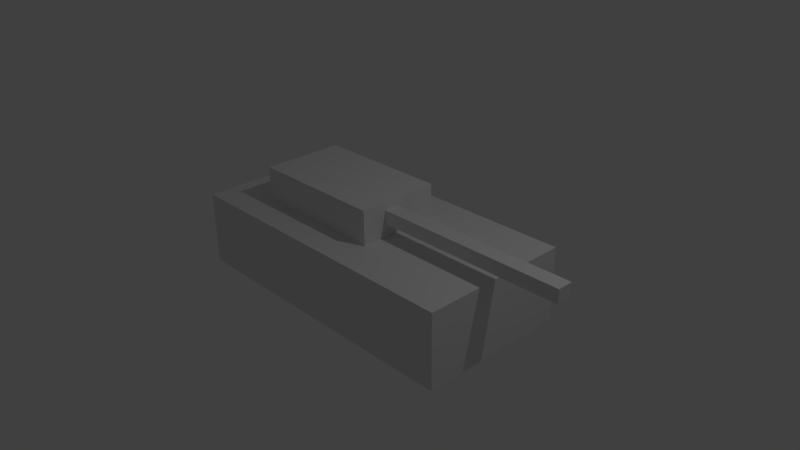 # Source: test.blend  (saved by Blender 2.66.1; exported with 4.5.12 LTS)
import bpy
from mathutils import Matrix  # noqa: F401  (used for matrix-valued properties, if any)

bpy.ops.wm.read_factory_settings(use_empty=True)
scene = bpy.context.scene
scene.name = 'Scene'

# ---- collections
col_collection_1 = bpy.data.collections.new('Collection 1'); scene.collection.children.link(col_collection_1)

# ---- materials (node trees are filled in below, after node groups)
mat_material = bpy.data.materials.new('Material')
mat_material.alpha_threshold = 0.0
mat_material.use_transparent_shadow = False
mat_material.roughness = 0.5
mat_material.line_color = (0.0, 0.0, 0.0, 1.0)
mat_material_001 = bpy.data.materials.new('Material.001')
mat_material_001.alpha_threshold = 0.0
mat_material_001.use_transparent_shadow = False
mat_material_001.roughness = 0.5
mat_material_001.line_color = (0.0, 0.0, 0.0, 1.0)

# ---- material node trees

# ---- world
world_world = bpy.data.worlds.new('World'); scene.world = world_world
world_world.color = (0.05088, 0.05088, 0.05088)
world_world.use_sun_shadow = False
world_world.sun_shadow_jitter_overblur = 0.0
world_world.cycles.sampling_method = 'MANUAL'
world_world.cycles.sample_map_resolution = 256

# ---- cameras
cam_camera = bpy.data.cameras.new('Camera')
cam_camera.clip_end = 100.0
cam_camera.lens = 35.0
cam_camera.sensor_width = 32.0
cam_camera.sensor_height = 18.0
cam_camera.ortho_scale = 7.314
cam_camera.dof.focus_distance = 0.0
cam_camera.dof.aperture_fstop = 128.0

# ---- lights
light_lamp = bpy.data.lights.new('Lamp', 'POINT')
light_lamp.transmission_factor = 0.0
light_lamp.cutoff_distance = 30.0
light_lamp.energy = 100.0
light_lamp.shadow_buffer_clip_start = 1.001
light_lamp.shadow_soft_size = 0.1
light_lamp.shadow_maximum_resolution = 0.006
light_lamp.use_absolute_resolution = True
light_lamp.cycles.use_multiple_importance_sampling = False

# ---- meshes
me_cube_002 = bpy.data.meshes.new('Cube.002')
me_cube_002.from_pydata([(-1.0, -1.0, -1.0), (-1.0, 1.0, -1.0), (1.0, 1.0, -1.0), (1.0, -1.0, -1.0), (-1.0, -1.0, 1.0), (-1.0, 1.0, 1.0), (1.0, 1.0, 1.0), (1.0, -1.0, 1.0)], [], [(4, 5, 1, 0), (5, 6, 2, 1), (6, 7, 3, 2), (7, 4, 0, 3), (0, 1, 2, 3), (7, 6, 5, 4)])
me_cube_002.use_remesh_preserve_volume = False
me_cube_002.use_remesh_preserve_attributes = False
me_cube_002.use_mirror_vertex_groups = False
me_cube_002.update()
me_cube = bpy.data.meshes.new('Cube')
me_cube.from_pydata([(1.0, 1.0, -1.0), (1.0, -1.0, -1.0), (-1.0, -1.0, -1.0), (-1.0, 1.0, -1.0), (1.0, 1.0, 1.0), (1.0, -1.0, 1.0), (-1.0, -1.0, 1.0), (-1.0, 1.0, 1.0)], [], [(0, 1, 2, 3), (4, 7, 6, 5), (0, 4, 5, 1), (1, 5, 6, 2), (2, 6, 7, 3), (4, 0, 3, 7)])
me_cube.materials.append(mat_material)
me_cube.use_remesh_preserve_volume = False
me_cube.use_remesh_preserve_attributes = False
me_cube.use_mirror_vertex_groups = False
me_cube.update()
me_cube_001 = bpy.data.meshes.new('Cube.001')
me_cube_001.from_pydata([(1.0, 1.0, -1.0), (1.0, -1.0, -1.0), (-1.0, -1.0, -1.0), (-1.0, 1.0, -1.0), (1.0, 1.0, 1.0), (1.0, -1.0, 1.0), (-1.0, -1.0, 1.0), (-1.0, 1.0, 1.0)], [], [(0, 1, 2, 3), (4, 7, 6, 5), (0, 4, 5, 1), (1, 5, 6, 2), (2, 6, 7, 3), (4, 0, 3, 7)])
me_cube_001.materials.append(mat_material_001)
me_cube_001.use_remesh_preserve_volume = False
me_cube_001.use_remesh_preserve_attributes = False
me_cube_001.use_mirror_vertex_groups = False
me_cube_001.update()

# ---- objects
ob_cube_002 = bpy.data.objects.new('Cube.002', me_cube_002)
ob_cube = bpy.data.objects.new('Cube', me_cube)
ob_lamp = bpy.data.objects.new('Lamp', light_lamp)
ob_camera = bpy.data.objects.new('Camera', cam_camera)
ob_cube_001 = bpy.data.objects.new('Cube.001', me_cube_001)

# ---- transforms, parenting, visibility, modifiers, constraints
ob_cube_002.location = (1.766, -0.1103, 0.7663)
ob_cube_002.scale = (1.286, 0.1036, 0.09067)
ob_cube_002.lineart.crease_threshold = 0.0
ob_cube.location = (0.0, 0.0, 0.0)
ob_cube.scale = (2.079, 1.034, 0.4998)
ob_cube.lock_rotations_4d = False
ob_cube.empty_display_type = 'ARROWS'
ob_cube.lineart.crease_threshold = 0.0
ob_lamp.location = (4.076, 1.005, 5.904)
ob_lamp.rotation_euler = (0.6503, 0.05522, 1.866)
ob_lamp.lock_rotations_4d = False
ob_lamp.empty_display_type = 'ARROWS'
ob_lamp.color = (0.0, 0.0, 0.0, 0.0)
ob_lamp.lineart.crease_threshold = 0.0
ob_camera.location = (7.481, -6.508, 5.344)
ob_camera.rotation_euler = (1.109, 0.01082, 0.8149)
ob_camera.lock_rotations_4d = False
ob_camera.empty_display_type = 'ARROWS'
ob_camera.color = (0.0, 0.0, 0.0, 0.0)
ob_camera.display_type = 'WIRE'
ob_camera.lineart.crease_threshold = 0.0
ob_cube_001.location = (-0.451, 0.0, 0.727)
ob_cube_001.scale = (0.9322, 0.5569, 0.2368)
ob_cube_001.lock_rotations_4d = False
ob_cube_001.empty_display_type = 'ARROWS'
ob_cube_001.lineart.crease_threshold = 0.0

# ---- collection membership
col_collection_1.objects.link(ob_cube_002)
col_collection_1.objects.link(ob_cube)
col_collection_1.objects.link(ob_lamp)
col_collection_1.objects.link(ob_camera)
col_collection_1.objects.link(ob_cube_001)

# ---- scene / render settings (as saved in the file)
scene.camera = ob_camera
scene.frame_start = 1; scene.frame_end = 250; scene.frame_set(1)
scene.render.engine = 'BLENDER_EEVEE_NEXT'
scene.render.image_settings.color_mode = 'RGB'
scene.render.image_settings.compression = 90
scene.render.resolution_percentage = 50
scene.render.dither_intensity = 0.0
scene.render.bake_margin = 2
scene.cycles.use_denoising = False
scene.cycles.samples = 10
scene.cycles.sampling_pattern = 'TABULATED_SOBOL'
scene.cycles.light_sampling_threshold = 0.0
scene.cycles.use_adaptive_sampling = False
scene.cycles.use_light_tree = False
scene.cycles.blur_glossy = 0.0
scene.cycles.volume_bounces = 1
scene.cycles.pixel_filter_type = 'GAUSSIAN'
scene.cycles.sample_clamp_indirect = 0.0
scene.view_settings.view_transform = 'Standard'
bpy.context.view_layer.update()
